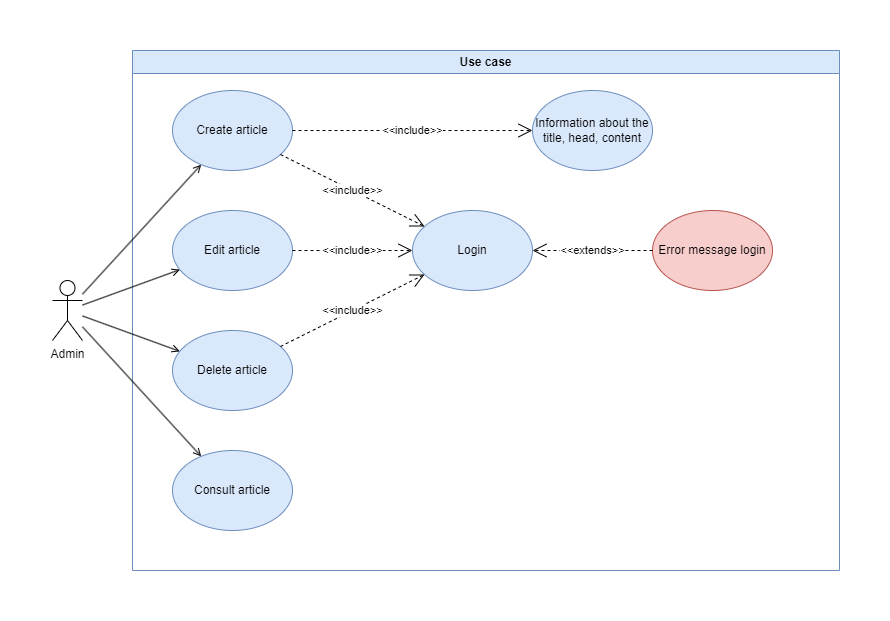

The diagram above was exported from draw.io. Its source (the exported page's mxGraphModel, read from the mxfile embedded in the PNG):
<mxGraphModel dx="1434" dy="756" grid="1" gridSize="10" guides="1" tooltips="1" connect="1" arrows="1" fold="1" page="1" pageScale="1" pageWidth="827" pageHeight="1169" math="0" shadow="0">
  <root>
    <mxCell id="0" />
    <mxCell id="1" parent="0" />
    <mxCell id="D8-PWLFwxgNhZlPOpDSL-1" value="Use case" style="swimlane;whiteSpace=wrap;html=1;fillColor=#dae8fc;strokeColor=#6c8ebf;" vertex="1" parent="1">
      <mxGeometry x="120" width="707" height="520" as="geometry" />
    </mxCell>
    <mxCell id="D8-PWLFwxgNhZlPOpDSL-3" value="Create article" style="ellipse;whiteSpace=wrap;html=1;fillColor=#dae8fc;strokeColor=#6c8ebf;" vertex="1" parent="D8-PWLFwxgNhZlPOpDSL-1">
      <mxGeometry x="40" y="40" width="120" height="80" as="geometry" />
    </mxCell>
    <mxCell id="D8-PWLFwxgNhZlPOpDSL-4" value="Edit article" style="ellipse;whiteSpace=wrap;html=1;fillColor=#dae8fc;strokeColor=#6c8ebf;" vertex="1" parent="D8-PWLFwxgNhZlPOpDSL-1">
      <mxGeometry x="40" y="160" width="120" height="80" as="geometry" />
    </mxCell>
    <mxCell id="D8-PWLFwxgNhZlPOpDSL-5" value="Delete article" style="ellipse;whiteSpace=wrap;html=1;fillColor=#dae8fc;strokeColor=#6c8ebf;" vertex="1" parent="D8-PWLFwxgNhZlPOpDSL-1">
      <mxGeometry x="40" y="280" width="120" height="80" as="geometry" />
    </mxCell>
    <mxCell id="D8-PWLFwxgNhZlPOpDSL-6" value="Consult article" style="ellipse;whiteSpace=wrap;html=1;fillColor=#dae8fc;strokeColor=#6c8ebf;" vertex="1" parent="D8-PWLFwxgNhZlPOpDSL-1">
      <mxGeometry x="40" y="400" width="120" height="80" as="geometry" />
    </mxCell>
    <mxCell id="D8-PWLFwxgNhZlPOpDSL-14" value="Login" style="ellipse;whiteSpace=wrap;html=1;fillColor=#dae8fc;strokeColor=#6c8ebf;" vertex="1" parent="D8-PWLFwxgNhZlPOpDSL-1">
      <mxGeometry x="280" y="160" width="120" height="80" as="geometry" />
    </mxCell>
    <mxCell id="D8-PWLFwxgNhZlPOpDSL-15" value="Error message login" style="ellipse;whiteSpace=wrap;html=1;fillColor=#f8cecc;strokeColor=#b85450;" vertex="1" parent="D8-PWLFwxgNhZlPOpDSL-1">
      <mxGeometry x="520" y="160" width="120" height="80" as="geometry" />
    </mxCell>
    <mxCell id="D8-PWLFwxgNhZlPOpDSL-16" value="Information about the title, head, content" style="ellipse;whiteSpace=wrap;html=1;fillColor=#dae8fc;strokeColor=#6c8ebf;" vertex="1" parent="D8-PWLFwxgNhZlPOpDSL-1">
      <mxGeometry x="400" y="40" width="120" height="80" as="geometry" />
    </mxCell>
    <mxCell id="D8-PWLFwxgNhZlPOpDSL-18" value="&amp;lt;&amp;lt;include&amp;gt;&amp;gt;" style="endArrow=open;endSize=12;dashed=1;html=1;rounded=0;" edge="1" parent="D8-PWLFwxgNhZlPOpDSL-1" source="D8-PWLFwxgNhZlPOpDSL-3" target="D8-PWLFwxgNhZlPOpDSL-16">
      <mxGeometry width="160" relative="1" as="geometry">
        <mxPoint x="214" y="330" as="sourcePoint" />
        <mxPoint x="374" y="330" as="targetPoint" />
      </mxGeometry>
    </mxCell>
    <mxCell id="D8-PWLFwxgNhZlPOpDSL-19" value="&amp;lt;&amp;lt;include&amp;gt;&amp;gt;" style="endArrow=open;endSize=12;dashed=1;html=1;rounded=0;" edge="1" parent="D8-PWLFwxgNhZlPOpDSL-1" source="D8-PWLFwxgNhZlPOpDSL-3" target="D8-PWLFwxgNhZlPOpDSL-14">
      <mxGeometry width="160" relative="1" as="geometry">
        <mxPoint x="170" y="90" as="sourcePoint" />
        <mxPoint x="410" y="90" as="targetPoint" />
      </mxGeometry>
    </mxCell>
    <mxCell id="D8-PWLFwxgNhZlPOpDSL-20" value="&amp;lt;&amp;lt;include&amp;gt;&amp;gt;" style="endArrow=open;endSize=12;dashed=1;html=1;rounded=0;" edge="1" parent="D8-PWLFwxgNhZlPOpDSL-1" source="D8-PWLFwxgNhZlPOpDSL-4" target="D8-PWLFwxgNhZlPOpDSL-14">
      <mxGeometry width="160" relative="1" as="geometry">
        <mxPoint x="158" y="114" as="sourcePoint" />
        <mxPoint x="302" y="186" as="targetPoint" />
      </mxGeometry>
    </mxCell>
    <mxCell id="D8-PWLFwxgNhZlPOpDSL-21" value="&amp;lt;&amp;lt;include&amp;gt;&amp;gt;" style="endArrow=open;endSize=12;dashed=1;html=1;rounded=0;" edge="1" parent="D8-PWLFwxgNhZlPOpDSL-1" source="D8-PWLFwxgNhZlPOpDSL-5" target="D8-PWLFwxgNhZlPOpDSL-14">
      <mxGeometry width="160" relative="1" as="geometry">
        <mxPoint x="168" y="124" as="sourcePoint" />
        <mxPoint x="312" y="196" as="targetPoint" />
      </mxGeometry>
    </mxCell>
    <mxCell id="D8-PWLFwxgNhZlPOpDSL-22" value="&amp;lt;&amp;lt;extends&amp;gt;&amp;gt;" style="endArrow=open;endSize=12;dashed=1;html=1;rounded=0;" edge="1" parent="D8-PWLFwxgNhZlPOpDSL-1" source="D8-PWLFwxgNhZlPOpDSL-15" target="D8-PWLFwxgNhZlPOpDSL-14">
      <mxGeometry width="160" relative="1" as="geometry">
        <mxPoint x="178" y="134" as="sourcePoint" />
        <mxPoint x="322" y="206" as="targetPoint" />
      </mxGeometry>
    </mxCell>
    <mxCell id="D8-PWLFwxgNhZlPOpDSL-2" value="Admin" style="shape=umlActor;verticalLabelPosition=bottom;verticalAlign=top;html=1;outlineConnect=0;" vertex="1" parent="1">
      <mxGeometry x="40" y="230" width="30" height="60" as="geometry" />
    </mxCell>
    <mxCell id="D8-PWLFwxgNhZlPOpDSL-10" value="" style="endArrow=open;html=1;rounded=0;endFill=0;" edge="1" parent="1" source="D8-PWLFwxgNhZlPOpDSL-2" target="D8-PWLFwxgNhZlPOpDSL-3">
      <mxGeometry width="50" height="50" relative="1" as="geometry">
        <mxPoint x="390" y="210" as="sourcePoint" />
        <mxPoint x="440" y="160" as="targetPoint" />
      </mxGeometry>
    </mxCell>
    <mxCell id="D8-PWLFwxgNhZlPOpDSL-11" value="" style="endArrow=open;html=1;rounded=0;endFill=0;" edge="1" parent="1" source="D8-PWLFwxgNhZlPOpDSL-2" target="D8-PWLFwxgNhZlPOpDSL-4">
      <mxGeometry width="50" height="50" relative="1" as="geometry">
        <mxPoint x="80" y="254" as="sourcePoint" />
        <mxPoint x="199" y="124" as="targetPoint" />
      </mxGeometry>
    </mxCell>
    <mxCell id="D8-PWLFwxgNhZlPOpDSL-12" value="" style="endArrow=open;html=1;rounded=0;endFill=0;" edge="1" parent="1" source="D8-PWLFwxgNhZlPOpDSL-2" target="D8-PWLFwxgNhZlPOpDSL-5">
      <mxGeometry width="50" height="50" relative="1" as="geometry">
        <mxPoint x="80" y="265" as="sourcePoint" />
        <mxPoint x="177" y="229" as="targetPoint" />
      </mxGeometry>
    </mxCell>
    <mxCell id="D8-PWLFwxgNhZlPOpDSL-13" value="" style="endArrow=open;html=1;rounded=0;endFill=0;" edge="1" parent="1" source="D8-PWLFwxgNhZlPOpDSL-2" target="D8-PWLFwxgNhZlPOpDSL-6">
      <mxGeometry width="50" height="50" relative="1" as="geometry">
        <mxPoint x="80" y="275" as="sourcePoint" />
        <mxPoint x="177" y="311" as="targetPoint" />
      </mxGeometry>
    </mxCell>
  </root>
</mxGraphModel>